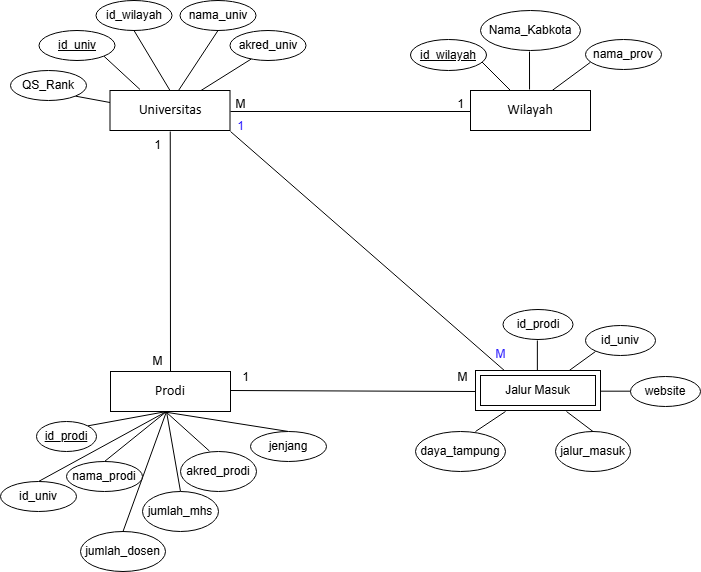

The diagram above was exported from draw.io. Its source (the exported page's mxGraphModel, read from the mxfile embedded in the PNG):
<mxGraphModel dx="1120" dy="434" grid="1" gridSize="10" guides="1" tooltips="1" connect="1" arrows="1" fold="1" page="1" pageScale="1" pageWidth="1100" pageHeight="1700" math="0" shadow="0">
  <root>
    <mxCell id="0" />
    <mxCell id="1" parent="0" />
    <mxCell id="HS7m5xGCpO-jOFLqjeV1-1" value="&lt;font style=&quot;font-size: 14px;&quot; face=&quot;Calibri&quot;&gt;Wilayah&lt;/font&gt;" style="rounded=0;whiteSpace=wrap;html=1;" parent="1" vertex="1">
      <mxGeometry x="480" y="119" width="120" height="40" as="geometry" />
    </mxCell>
    <mxCell id="HS7m5xGCpO-jOFLqjeV1-2" value="" style="endArrow=none;html=1;rounded=0;exitX=0.327;exitY=-0.05;exitDx=0;exitDy=0;exitPerimeter=0;" parent="1" edge="1">
      <mxGeometry width="50" height="50" relative="1" as="geometry">
        <mxPoint x="519.97" y="119" as="sourcePoint" />
        <mxPoint x="490" y="89" as="targetPoint" />
      </mxGeometry>
    </mxCell>
    <mxCell id="HS7m5xGCpO-jOFLqjeV1-4" value="" style="endArrow=none;html=1;rounded=0;exitX=0.682;exitY=-0.028;exitDx=0;exitDy=0;exitPerimeter=0;entryX=0.065;entryY=0.759;entryDx=0;entryDy=0;entryPerimeter=0;" parent="1" target="HS7m5xGCpO-jOFLqjeV1-7" edge="1">
      <mxGeometry width="50" height="50" relative="1" as="geometry">
        <mxPoint x="561.8399999999999" y="118.88" as="sourcePoint" />
        <mxPoint x="601.84" y="89.19" as="targetPoint" />
      </mxGeometry>
    </mxCell>
    <mxCell id="HS7m5xGCpO-jOFLqjeV1-5" value="&lt;u&gt;id_wilayah&lt;/u&gt;" style="ellipse;whiteSpace=wrap;html=1;" parent="1" vertex="1">
      <mxGeometry x="420" y="68" width="76" height="31" as="geometry" />
    </mxCell>
    <mxCell id="HS7m5xGCpO-jOFLqjeV1-6" value="Nama_Kabkota" style="ellipse;whiteSpace=wrap;html=1;" parent="1" vertex="1">
      <mxGeometry x="490" y="39" width="100" height="40" as="geometry" />
    </mxCell>
    <mxCell id="HS7m5xGCpO-jOFLqjeV1-7" value="nama_prov" style="ellipse;whiteSpace=wrap;html=1;" parent="1" vertex="1">
      <mxGeometry x="595" y="68" width="76" height="30" as="geometry" />
    </mxCell>
    <mxCell id="HS7m5xGCpO-jOFLqjeV1-10" value="" style="endArrow=none;html=1;rounded=0;" parent="1" edge="1">
      <mxGeometry width="50" height="50" relative="1" as="geometry">
        <mxPoint x="240" y="140" as="sourcePoint" />
        <mxPoint x="480" y="140" as="targetPoint" />
      </mxGeometry>
    </mxCell>
    <mxCell id="HS7m5xGCpO-jOFLqjeV1-16" value="M" style="text;html=1;align=center;verticalAlign=middle;resizable=0;points=[];autosize=1;strokeColor=none;fillColor=none;" parent="1" vertex="1">
      <mxGeometry x="235" y="118" width="30" height="30" as="geometry" />
    </mxCell>
    <mxCell id="HS7m5xGCpO-jOFLqjeV1-17" value="1" style="text;html=1;align=center;verticalAlign=middle;resizable=0;points=[];autosize=1;strokeColor=none;fillColor=none;" parent="1" vertex="1">
      <mxGeometry x="455" y="118" width="30" height="30" as="geometry" />
    </mxCell>
    <mxCell id="HS7m5xGCpO-jOFLqjeV1-18" value="" style="endArrow=none;html=1;rounded=0;" parent="1" edge="1">
      <mxGeometry width="50" height="50" relative="1" as="geometry">
        <mxPoint x="515" y="400" as="sourcePoint" />
        <mxPoint x="240" y="160" as="targetPoint" />
      </mxGeometry>
    </mxCell>
    <mxCell id="HS7m5xGCpO-jOFLqjeV1-19" value="&lt;font style=&quot;font-size: 14px;&quot; face=&quot;Calibri&quot;&gt;Prodi&lt;/font&gt;" style="rounded=0;whiteSpace=wrap;html=1;" parent="1" vertex="1">
      <mxGeometry x="120" y="400" width="120" height="40" as="geometry" />
    </mxCell>
    <mxCell id="HS7m5xGCpO-jOFLqjeV1-20" value="" style="endArrow=none;html=1;rounded=0;entryX=0.967;entryY=0.776;entryDx=0;entryDy=0;entryPerimeter=0;exitX=0.5;exitY=0;exitDx=0;exitDy=0;" parent="1" source="HS7m5xGCpO-jOFLqjeV1-24" edge="1">
      <mxGeometry width="50" height="50" relative="1" as="geometry">
        <mxPoint x="60" y="500" as="sourcePoint" />
        <mxPoint x="176" y="440" as="targetPoint" />
      </mxGeometry>
    </mxCell>
    <mxCell id="HS7m5xGCpO-jOFLqjeV1-21" value="" style="endArrow=none;html=1;rounded=0;entryX=1;entryY=0;entryDx=0;entryDy=0;" parent="1" target="HS7m5xGCpO-jOFLqjeV1-23" edge="1">
      <mxGeometry width="50" height="50" relative="1" as="geometry">
        <mxPoint x="176" y="440" as="sourcePoint" />
        <mxPoint x="132" y="460" as="targetPoint" />
      </mxGeometry>
    </mxCell>
    <mxCell id="HS7m5xGCpO-jOFLqjeV1-22" value="" style="endArrow=none;html=1;rounded=0;exitX=0.664;exitY=-0.1;exitDx=0;exitDy=0;exitPerimeter=0;entryX=0.5;entryY=0;entryDx=0;entryDy=0;" parent="1" target="HS7m5xGCpO-jOFLqjeV1-27" edge="1">
      <mxGeometry width="50" height="50" relative="1" as="geometry">
        <mxPoint x="176" y="439.99999999999994" as="sourcePoint" />
        <mxPoint x="220" y="460" as="targetPoint" />
      </mxGeometry>
    </mxCell>
    <mxCell id="HS7m5xGCpO-jOFLqjeV1-23" value="&lt;u&gt;id_prodi&lt;/u&gt;" style="ellipse;whiteSpace=wrap;html=1;" parent="1" vertex="1">
      <mxGeometry x="46" y="450" width="60" height="30" as="geometry" />
    </mxCell>
    <mxCell id="HS7m5xGCpO-jOFLqjeV1-24" value="id_univ" style="ellipse;whiteSpace=wrap;html=1;" parent="1" vertex="1">
      <mxGeometry x="10" y="510" width="76" height="30" as="geometry" />
    </mxCell>
    <mxCell id="HS7m5xGCpO-jOFLqjeV1-25" value="nama_prodi" style="ellipse;whiteSpace=wrap;html=1;" parent="1" vertex="1">
      <mxGeometry x="76" y="490" width="76" height="30" as="geometry" />
    </mxCell>
    <mxCell id="HS7m5xGCpO-jOFLqjeV1-26" value="" style="endArrow=none;html=1;rounded=0;entryX=0.5;entryY=0;entryDx=0;entryDy=0;" parent="1" target="HS7m5xGCpO-jOFLqjeV1-25" edge="1">
      <mxGeometry width="50" height="50" relative="1" as="geometry">
        <mxPoint x="176" y="440" as="sourcePoint" />
        <mxPoint x="210" y="480" as="targetPoint" />
      </mxGeometry>
    </mxCell>
    <mxCell id="HS7m5xGCpO-jOFLqjeV1-27" value="jumlah_dosen" style="ellipse;whiteSpace=wrap;html=1;" parent="1" vertex="1">
      <mxGeometry x="90" y="560" width="85" height="40" as="geometry" />
    </mxCell>
    <mxCell id="HS7m5xGCpO-jOFLqjeV1-30" value="" style="endArrow=none;html=1;rounded=0;entryX=0;entryY=0.5;entryDx=0;entryDy=0;" parent="1" edge="1">
      <mxGeometry width="50" height="50" relative="1" as="geometry">
        <mxPoint x="240" y="419" as="sourcePoint" />
        <mxPoint x="485" y="420.0000000000001" as="targetPoint" />
      </mxGeometry>
    </mxCell>
    <mxCell id="HS7m5xGCpO-jOFLqjeV1-49" value="" style="endArrow=none;html=1;rounded=0;entryX=0.5;entryY=1;entryDx=0;entryDy=0;" parent="1" edge="1">
      <mxGeometry width="50" height="50" relative="1" as="geometry">
        <mxPoint x="180" y="400" as="sourcePoint" />
        <mxPoint x="179.76" y="160" as="targetPoint" />
      </mxGeometry>
    </mxCell>
    <mxCell id="HS7m5xGCpO-jOFLqjeV1-53" value="" style="endArrow=none;html=1;rounded=0;exitX=0.75;exitY=0;exitDx=0;exitDy=0;" parent="1" source="n_cpQJDVFEwTM5ECIvEi-5" edge="1">
      <mxGeometry width="50" height="50" relative="1" as="geometry">
        <mxPoint x="571" y="397" as="sourcePoint" />
        <mxPoint x="605" y="380" as="targetPoint" />
      </mxGeometry>
    </mxCell>
    <mxCell id="HS7m5xGCpO-jOFLqjeV1-54" value="id_univ" style="ellipse;whiteSpace=wrap;html=1;" parent="1" vertex="1">
      <mxGeometry x="595" y="354" width="70" height="30" as="geometry" />
    </mxCell>
    <mxCell id="HS7m5xGCpO-jOFLqjeV1-55" value="" style="endArrow=none;html=1;rounded=0;entryX=0.5;entryY=0;entryDx=0;entryDy=0;" parent="1" target="HS7m5xGCpO-jOFLqjeV1-56" edge="1">
      <mxGeometry width="50" height="50" relative="1" as="geometry">
        <mxPoint x="576" y="440" as="sourcePoint" />
        <mxPoint x="605" y="460" as="targetPoint" />
      </mxGeometry>
    </mxCell>
    <mxCell id="HS7m5xGCpO-jOFLqjeV1-56" value="jalur_masuk" style="ellipse;whiteSpace=wrap;html=1;" parent="1" vertex="1">
      <mxGeometry x="565" y="460" width="75" height="40" as="geometry" />
    </mxCell>
    <mxCell id="HS7m5xGCpO-jOFLqjeV1-57" value="" style="endArrow=none;html=1;rounded=0;" parent="1" edge="1">
      <mxGeometry width="50" height="50" relative="1" as="geometry">
        <mxPoint x="546.87" y="399" as="sourcePoint" />
        <mxPoint x="546.87" y="369" as="targetPoint" />
      </mxGeometry>
    </mxCell>
    <mxCell id="HS7m5xGCpO-jOFLqjeV1-58" value="id_prodi" style="ellipse;whiteSpace=wrap;html=1;" parent="1" vertex="1">
      <mxGeometry x="512.5" y="338" width="70" height="30" as="geometry" />
    </mxCell>
    <mxCell id="HS7m5xGCpO-jOFLqjeV1-59" value="" style="endArrow=none;html=1;rounded=0;" parent="1" edge="1">
      <mxGeometry width="50" height="50" relative="1" as="geometry">
        <mxPoint x="515" y="440" as="sourcePoint" />
        <mxPoint x="485" y="460" as="targetPoint" />
      </mxGeometry>
    </mxCell>
    <mxCell id="HS7m5xGCpO-jOFLqjeV1-60" value="daya_tampung" style="ellipse;whiteSpace=wrap;html=1;" parent="1" vertex="1">
      <mxGeometry x="425" y="460" width="90" height="40" as="geometry" />
    </mxCell>
    <mxCell id="HS7m5xGCpO-jOFLqjeV1-61" value="" style="endArrow=none;html=1;rounded=0;" parent="1" edge="1">
      <mxGeometry width="50" height="50" relative="1" as="geometry">
        <mxPoint x="642.5" y="419.68" as="sourcePoint" />
        <mxPoint x="605" y="419.68" as="targetPoint" />
      </mxGeometry>
    </mxCell>
    <mxCell id="HS7m5xGCpO-jOFLqjeV1-62" value="website" style="ellipse;whiteSpace=wrap;html=1;" parent="1" vertex="1">
      <mxGeometry x="640" y="405" width="70" height="30" as="geometry" />
    </mxCell>
    <mxCell id="bXX4quGObZDgGiUP6lTq-1" value="" style="endArrow=none;html=1;rounded=0;entryX=0.333;entryY=1.052;entryDx=0;entryDy=0;entryPerimeter=0;" parent="1" edge="1">
      <mxGeometry width="50" height="50" relative="1" as="geometry">
        <mxPoint x="539.04" y="118" as="sourcePoint" />
        <mxPoint x="539" y="80.08000000000004" as="targetPoint" />
      </mxGeometry>
    </mxCell>
    <mxCell id="bXX4quGObZDgGiUP6lTq-6" value="" style="endArrow=none;html=1;rounded=0;entryX=0.5;entryY=0;entryDx=0;entryDy=0;" parent="1" target="bXX4quGObZDgGiUP6lTq-7" edge="1">
      <mxGeometry width="50" height="50" relative="1" as="geometry">
        <mxPoint x="176" y="440" as="sourcePoint" />
        <mxPoint x="190" y="490" as="targetPoint" />
      </mxGeometry>
    </mxCell>
    <mxCell id="bXX4quGObZDgGiUP6lTq-7" value="jumlah_mhs" style="ellipse;whiteSpace=wrap;html=1;" parent="1" vertex="1">
      <mxGeometry x="152" y="520" width="76" height="40" as="geometry" />
    </mxCell>
    <mxCell id="bXX4quGObZDgGiUP6lTq-8" value="" style="endArrow=none;html=1;rounded=0;entryX=0.381;entryY=-0.011;entryDx=0;entryDy=0;entryPerimeter=0;" parent="1" target="bXX4quGObZDgGiUP6lTq-9" edge="1">
      <mxGeometry width="50" height="50" relative="1" as="geometry">
        <mxPoint x="175" y="440" as="sourcePoint" />
        <mxPoint x="220" y="490" as="targetPoint" />
      </mxGeometry>
    </mxCell>
    <mxCell id="bXX4quGObZDgGiUP6lTq-9" value="akred_prodi" style="ellipse;whiteSpace=wrap;html=1;" parent="1" vertex="1">
      <mxGeometry x="190" y="480" width="76" height="40" as="geometry" />
    </mxCell>
    <mxCell id="bXX4quGObZDgGiUP6lTq-10" value="" style="endArrow=none;html=1;rounded=0;entryX=0.5;entryY=0;entryDx=0;entryDy=0;" parent="1" target="bXX4quGObZDgGiUP6lTq-11" edge="1">
      <mxGeometry width="50" height="50" relative="1" as="geometry">
        <mxPoint x="171" y="440" as="sourcePoint" />
        <mxPoint x="280" y="460" as="targetPoint" />
      </mxGeometry>
    </mxCell>
    <mxCell id="bXX4quGObZDgGiUP6lTq-11" value="jenjang" style="ellipse;whiteSpace=wrap;html=1;" parent="1" vertex="1">
      <mxGeometry x="260" y="460" width="76" height="30" as="geometry" />
    </mxCell>
    <mxCell id="bXX4quGObZDgGiUP6lTq-14" value="1" style="text;html=1;align=center;verticalAlign=middle;resizable=0;points=[];autosize=1;strokeColor=none;fillColor=none;" parent="1" vertex="1">
      <mxGeometry x="240" y="391" width="30" height="30" as="geometry" />
    </mxCell>
    <mxCell id="bXX4quGObZDgGiUP6lTq-15" value="M" style="text;html=1;align=center;verticalAlign=middle;resizable=0;points=[];autosize=1;strokeColor=none;fillColor=none;" parent="1" vertex="1">
      <mxGeometry x="457" y="391" width="30" height="30" as="geometry" />
    </mxCell>
    <mxCell id="bXX4quGObZDgGiUP6lTq-16" value="&lt;font style=&quot;font-size: 14px;&quot; face=&quot;Calibri&quot;&gt;Universitas&lt;/font&gt;" style="rounded=0;whiteSpace=wrap;html=1;" parent="1" vertex="1">
      <mxGeometry x="119.5" y="119" width="120" height="40" as="geometry" />
    </mxCell>
    <mxCell id="bXX4quGObZDgGiUP6lTq-17" value="" style="endArrow=none;html=1;rounded=0;exitX=0.5;exitY=0;exitDx=0;exitDy=0;entryX=0.5;entryY=1;entryDx=0;entryDy=0;" parent="1" target="bXX4quGObZDgGiUP6lTq-19" edge="1">
      <mxGeometry width="50" height="50" relative="1" as="geometry">
        <mxPoint x="179.5" y="119" as="sourcePoint" />
        <mxPoint x="139.5" y="79" as="targetPoint" />
      </mxGeometry>
    </mxCell>
    <mxCell id="bXX4quGObZDgGiUP6lTq-18" value="" style="endArrow=none;html=1;rounded=0;exitX=0.664;exitY=-0.1;exitDx=0;exitDy=0;exitPerimeter=0;entryX=0.5;entryY=1;entryDx=0;entryDy=0;" parent="1" target="bXX4quGObZDgGiUP6lTq-20" edge="1">
      <mxGeometry width="50" height="50" relative="1" as="geometry">
        <mxPoint x="188" y="119" as="sourcePoint" />
        <mxPoint x="229.5" y="79" as="targetPoint" />
      </mxGeometry>
    </mxCell>
    <mxCell id="bXX4quGObZDgGiUP6lTq-19" value="id_wilayah" style="ellipse;whiteSpace=wrap;html=1;" parent="1" vertex="1">
      <mxGeometry x="105.5" y="29" width="76" height="30" as="geometry" />
    </mxCell>
    <mxCell id="bXX4quGObZDgGiUP6lTq-20" value="nama_univ" style="ellipse;whiteSpace=wrap;html=1;" parent="1" vertex="1">
      <mxGeometry x="189.5" y="29" width="76" height="30" as="geometry" />
    </mxCell>
    <mxCell id="bXX4quGObZDgGiUP6lTq-21" value="" style="endArrow=none;html=1;rounded=0;exitX=0.5;exitY=0;exitDx=0;exitDy=0;entryX=1;entryY=1;entryDx=0;entryDy=0;" parent="1" target="bXX4quGObZDgGiUP6lTq-22" edge="1">
      <mxGeometry width="50" height="50" relative="1" as="geometry">
        <mxPoint x="149.5" y="118" as="sourcePoint" />
        <mxPoint x="89.5" y="79" as="targetPoint" />
      </mxGeometry>
    </mxCell>
    <mxCell id="bXX4quGObZDgGiUP6lTq-22" value="&lt;u&gt;id_univ&lt;/u&gt;" style="ellipse;whiteSpace=wrap;html=1;" parent="1" vertex="1">
      <mxGeometry x="48.5" y="59" width="76" height="30" as="geometry" />
    </mxCell>
    <mxCell id="bXX4quGObZDgGiUP6lTq-23" value="" style="endArrow=none;html=1;rounded=0;exitX=0.5;exitY=0;exitDx=0;exitDy=0;entryX=0.279;entryY=0.952;entryDx=0;entryDy=0;entryPerimeter=0;" parent="1" target="bXX4quGObZDgGiUP6lTq-24" edge="1">
      <mxGeometry width="50" height="50" relative="1" as="geometry">
        <mxPoint x="210.5" y="119" as="sourcePoint" />
        <mxPoint x="269.5" y="91" as="targetPoint" />
      </mxGeometry>
    </mxCell>
    <mxCell id="bXX4quGObZDgGiUP6lTq-24" value="akred_univ" style="ellipse;whiteSpace=wrap;html=1;" parent="1" vertex="1">
      <mxGeometry x="239.5" y="59" width="76" height="30" as="geometry" />
    </mxCell>
    <mxCell id="dGaQVNPbEIaPrzENVyLn-3" value="M" style="text;html=1;align=center;verticalAlign=middle;resizable=0;points=[];autosize=1;strokeColor=none;fillColor=none;" parent="1" vertex="1">
      <mxGeometry x="152" y="375" width="30" height="30" as="geometry" />
    </mxCell>
    <mxCell id="dGaQVNPbEIaPrzENVyLn-4" value="1" style="text;html=1;align=center;verticalAlign=middle;resizable=0;points=[];autosize=1;strokeColor=none;fillColor=none;" parent="1" vertex="1">
      <mxGeometry x="152" y="159" width="30" height="30" as="geometry" />
    </mxCell>
    <mxCell id="n_cpQJDVFEwTM5ECIvEi-3" value="&lt;font style=&quot;color: rgb(43, 28, 255);&quot;&gt;M&lt;/font&gt;" style="text;html=1;align=center;verticalAlign=middle;resizable=0;points=[];autosize=1;strokeColor=none;fillColor=none;" parent="1" vertex="1">
      <mxGeometry x="495" y="368" width="30" height="30" as="geometry" />
    </mxCell>
    <mxCell id="n_cpQJDVFEwTM5ECIvEi-4" value="&lt;font style=&quot;color: rgb(43, 28, 255);&quot;&gt;1&lt;/font&gt;" style="text;html=1;align=center;verticalAlign=middle;resizable=0;points=[];autosize=1;strokeColor=none;fillColor=none;" parent="1" vertex="1">
      <mxGeometry x="235" y="140" width="30" height="30" as="geometry" />
    </mxCell>
    <mxCell id="n_cpQJDVFEwTM5ECIvEi-5" value="Jalur Masuk" style="shape=ext;margin=3;double=1;whiteSpace=wrap;html=1;align=center;" parent="1" vertex="1">
      <mxGeometry x="485" y="399" width="125" height="40" as="geometry" />
    </mxCell>
    <mxCell id="wtcAzUr7sdA7UzGa-swR-1" value="" style="endArrow=none;html=1;rounded=0;exitX=0.5;exitY=0;exitDx=0;exitDy=0;entryX=1;entryY=1;entryDx=0;entryDy=0;" parent="1" target="wtcAzUr7sdA7UzGa-swR-2" edge="1">
      <mxGeometry width="50" height="50" relative="1" as="geometry">
        <mxPoint x="119.5" y="131" as="sourcePoint" />
        <mxPoint x="83" y="110" as="targetPoint" />
      </mxGeometry>
    </mxCell>
    <mxCell id="wtcAzUr7sdA7UzGa-swR-2" value="QS_Rank" style="ellipse;whiteSpace=wrap;html=1;" parent="1" vertex="1">
      <mxGeometry x="20" y="99" width="76" height="30" as="geometry" />
    </mxCell>
  </root>
</mxGraphModel>